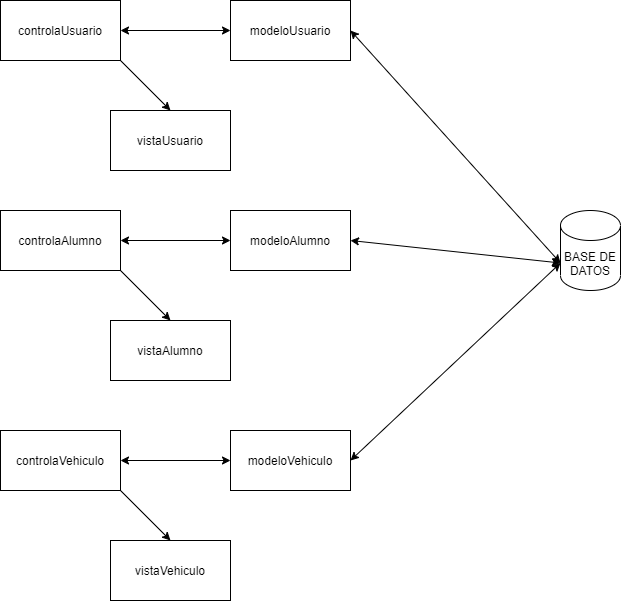

The diagram above was exported from draw.io. Its source (the exported page's mxGraphModel, read from the mxfile embedded in the PNG):
<mxGraphModel dx="868" dy="450" grid="1" gridSize="10" guides="1" tooltips="1" connect="1" arrows="1" fold="1" page="1" pageScale="1" pageWidth="827" pageHeight="1169" math="0" shadow="0">
  <root>
    <mxCell id="0" />
    <mxCell id="1" parent="0" />
    <mxCell id="sfZb70TaqbHGptX87BBv-1" value="controlaUsuario" style="rounded=0;whiteSpace=wrap;html=1;" vertex="1" parent="1">
      <mxGeometry x="40" y="80" width="120" height="60" as="geometry" />
    </mxCell>
    <mxCell id="sfZb70TaqbHGptX87BBv-2" value="vistaUsuario" style="rounded=0;whiteSpace=wrap;html=1;" vertex="1" parent="1">
      <mxGeometry x="150" y="190" width="120" height="60" as="geometry" />
    </mxCell>
    <mxCell id="sfZb70TaqbHGptX87BBv-3" value="modeloUsuario" style="rounded=0;whiteSpace=wrap;html=1;" vertex="1" parent="1">
      <mxGeometry x="270" y="80" width="120" height="60" as="geometry" />
    </mxCell>
    <mxCell id="sfZb70TaqbHGptX87BBv-4" value="" style="endArrow=classic;startArrow=classic;html=1;exitX=1;exitY=0.5;exitDx=0;exitDy=0;" edge="1" parent="1" source="sfZb70TaqbHGptX87BBv-1" target="sfZb70TaqbHGptX87BBv-3">
      <mxGeometry width="50" height="50" relative="1" as="geometry">
        <mxPoint x="390" y="260" as="sourcePoint" />
        <mxPoint x="440" y="210" as="targetPoint" />
      </mxGeometry>
    </mxCell>
    <mxCell id="sfZb70TaqbHGptX87BBv-5" value="BASE DE DATOS" style="shape=cylinder3;whiteSpace=wrap;html=1;boundedLbl=1;backgroundOutline=1;size=15;" vertex="1" parent="1">
      <mxGeometry x="600" y="290" width="60" height="80" as="geometry" />
    </mxCell>
    <mxCell id="sfZb70TaqbHGptX87BBv-6" value="" style="endArrow=classic;startArrow=classic;html=1;exitX=1;exitY=0.5;exitDx=0;exitDy=0;entryX=0;entryY=0;entryDx=0;entryDy=52.5;entryPerimeter=0;" edge="1" parent="1" source="sfZb70TaqbHGptX87BBv-3" target="sfZb70TaqbHGptX87BBv-5">
      <mxGeometry width="50" height="50" relative="1" as="geometry">
        <mxPoint x="450" y="220" as="sourcePoint" />
        <mxPoint x="500" y="170" as="targetPoint" />
      </mxGeometry>
    </mxCell>
    <mxCell id="sfZb70TaqbHGptX87BBv-7" value="" style="endArrow=classic;html=1;exitX=1;exitY=1;exitDx=0;exitDy=0;entryX=0.5;entryY=0;entryDx=0;entryDy=0;" edge="1" parent="1" source="sfZb70TaqbHGptX87BBv-1" target="sfZb70TaqbHGptX87BBv-2">
      <mxGeometry width="50" height="50" relative="1" as="geometry">
        <mxPoint x="390" y="250" as="sourcePoint" />
        <mxPoint x="440" y="200" as="targetPoint" />
      </mxGeometry>
    </mxCell>
    <mxCell id="sfZb70TaqbHGptX87BBv-8" value="controlaAlumno" style="rounded=0;whiteSpace=wrap;html=1;" vertex="1" parent="1">
      <mxGeometry x="40" y="290" width="120" height="60" as="geometry" />
    </mxCell>
    <mxCell id="sfZb70TaqbHGptX87BBv-9" value="vistaAlumno" style="rounded=0;whiteSpace=wrap;html=1;" vertex="1" parent="1">
      <mxGeometry x="150" y="400" width="120" height="60" as="geometry" />
    </mxCell>
    <mxCell id="sfZb70TaqbHGptX87BBv-10" value="modeloAlumno" style="rounded=0;whiteSpace=wrap;html=1;" vertex="1" parent="1">
      <mxGeometry x="270" y="290" width="120" height="60" as="geometry" />
    </mxCell>
    <mxCell id="sfZb70TaqbHGptX87BBv-11" value="" style="endArrow=classic;startArrow=classic;html=1;exitX=1;exitY=0.5;exitDx=0;exitDy=0;" edge="1" parent="1" source="sfZb70TaqbHGptX87BBv-8" target="sfZb70TaqbHGptX87BBv-10">
      <mxGeometry width="50" height="50" relative="1" as="geometry">
        <mxPoint x="390" y="470" as="sourcePoint" />
        <mxPoint x="440" y="420" as="targetPoint" />
      </mxGeometry>
    </mxCell>
    <mxCell id="sfZb70TaqbHGptX87BBv-12" value="" style="endArrow=classic;html=1;exitX=1;exitY=1;exitDx=0;exitDy=0;entryX=0.5;entryY=0;entryDx=0;entryDy=0;" edge="1" parent="1" source="sfZb70TaqbHGptX87BBv-8" target="sfZb70TaqbHGptX87BBv-9">
      <mxGeometry width="50" height="50" relative="1" as="geometry">
        <mxPoint x="390" y="460" as="sourcePoint" />
        <mxPoint x="440" y="410" as="targetPoint" />
      </mxGeometry>
    </mxCell>
    <mxCell id="sfZb70TaqbHGptX87BBv-13" value="controlaVehiculo" style="rounded=0;whiteSpace=wrap;html=1;" vertex="1" parent="1">
      <mxGeometry x="40" y="510" width="120" height="60" as="geometry" />
    </mxCell>
    <mxCell id="sfZb70TaqbHGptX87BBv-14" value="vistaVehiculo" style="rounded=0;whiteSpace=wrap;html=1;" vertex="1" parent="1">
      <mxGeometry x="150" y="620" width="120" height="60" as="geometry" />
    </mxCell>
    <mxCell id="sfZb70TaqbHGptX87BBv-15" value="modeloVehiculo" style="rounded=0;whiteSpace=wrap;html=1;" vertex="1" parent="1">
      <mxGeometry x="270" y="510" width="120" height="60" as="geometry" />
    </mxCell>
    <mxCell id="sfZb70TaqbHGptX87BBv-16" value="" style="endArrow=classic;startArrow=classic;html=1;exitX=1;exitY=0.5;exitDx=0;exitDy=0;" edge="1" parent="1" source="sfZb70TaqbHGptX87BBv-13" target="sfZb70TaqbHGptX87BBv-15">
      <mxGeometry width="50" height="50" relative="1" as="geometry">
        <mxPoint x="390" y="690" as="sourcePoint" />
        <mxPoint x="440" y="640" as="targetPoint" />
      </mxGeometry>
    </mxCell>
    <mxCell id="sfZb70TaqbHGptX87BBv-17" value="" style="endArrow=classic;html=1;exitX=1;exitY=1;exitDx=0;exitDy=0;entryX=0.5;entryY=0;entryDx=0;entryDy=0;" edge="1" parent="1" source="sfZb70TaqbHGptX87BBv-13" target="sfZb70TaqbHGptX87BBv-14">
      <mxGeometry width="50" height="50" relative="1" as="geometry">
        <mxPoint x="390" y="680" as="sourcePoint" />
        <mxPoint x="440" y="630" as="targetPoint" />
      </mxGeometry>
    </mxCell>
    <mxCell id="sfZb70TaqbHGptX87BBv-18" value="" style="endArrow=classic;startArrow=classic;html=1;entryX=0;entryY=0;entryDx=0;entryDy=52.5;entryPerimeter=0;exitX=1;exitY=0.5;exitDx=0;exitDy=0;" edge="1" parent="1" source="sfZb70TaqbHGptX87BBv-15" target="sfZb70TaqbHGptX87BBv-5">
      <mxGeometry width="50" height="50" relative="1" as="geometry">
        <mxPoint x="390" y="540" as="sourcePoint" />
        <mxPoint x="440" y="490" as="targetPoint" />
      </mxGeometry>
    </mxCell>
    <mxCell id="sfZb70TaqbHGptX87BBv-19" value="" style="endArrow=classic;startArrow=classic;html=1;exitX=1;exitY=0.5;exitDx=0;exitDy=0;entryX=0;entryY=0;entryDx=0;entryDy=52.5;entryPerimeter=0;" edge="1" parent="1" source="sfZb70TaqbHGptX87BBv-10" target="sfZb70TaqbHGptX87BBv-5">
      <mxGeometry width="50" height="50" relative="1" as="geometry">
        <mxPoint x="390" y="540" as="sourcePoint" />
        <mxPoint x="440" y="490" as="targetPoint" />
      </mxGeometry>
    </mxCell>
  </root>
</mxGraphModel>